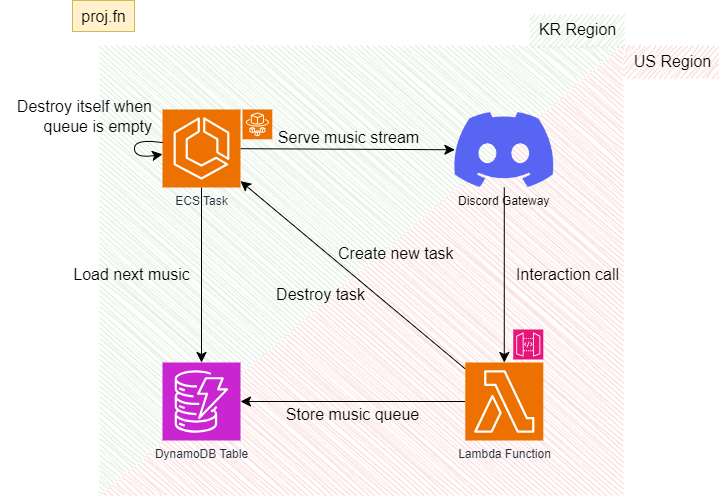

The diagram above was exported from draw.io. Its source (the exported page's mxGraphModel, read from the mxfile embedded in the PNG):
<mxGraphModel dx="1595" dy="1553" grid="0" gridSize="10" guides="1" tooltips="1" connect="1" arrows="1" fold="1" page="0" pageScale="1" pageWidth="850" pageHeight="1100" math="0" shadow="0">
  <root>
    <mxCell id="0" />
    <mxCell id="1" parent="0" />
    <mxCell id="KkqF2GOuXjg8Qs3XvfCD-34" value="" style="verticalLabelPosition=bottom;verticalAlign=top;html=1;shape=mxgraph.basic.orthogonal_triangle;fontSize=16;rotation=90;fillColor=#d5e8d4;strokeColor=none;sketch=1;curveFitting=1;jiggle=2;" vertex="1" parent="1">
      <mxGeometry x="50" y="-501" width="450" height="522" as="geometry" />
    </mxCell>
    <mxCell id="KkqF2GOuXjg8Qs3XvfCD-32" value="" style="verticalLabelPosition=bottom;verticalAlign=top;html=1;shape=mxgraph.basic.orthogonal_triangle;fontSize=16;rotation=-90;fillColor=#f8cecc;strokeColor=none;sketch=1;curveFitting=1;jiggle=2;" vertex="1" parent="1">
      <mxGeometry x="50" y="-501" width="450" height="522" as="geometry" />
    </mxCell>
    <mxCell id="KkqF2GOuXjg8Qs3XvfCD-12" value="DynamoDB Table" style="sketch=0;points=[[0,0,0],[0.25,0,0],[0.5,0,0],[0.75,0,0],[1,0,0],[0,1,0],[0.25,1,0],[0.5,1,0],[0.75,1,0],[1,1,0],[0,0.25,0],[0,0.5,0],[0,0.75,0],[1,0.25,0],[1,0.5,0],[1,0.75,0]];outlineConnect=0;fontColor=#232F3E;fillColor=#C925D1;strokeColor=#ffffff;dashed=0;verticalLabelPosition=bottom;verticalAlign=top;align=center;html=1;fontSize=12;fontStyle=0;aspect=fixed;shape=mxgraph.aws4.resourceIcon;resIcon=mxgraph.aws4.dynamodb;" vertex="1" parent="1">
      <mxGeometry x="76" y="-148" width="78" height="78" as="geometry" />
    </mxCell>
    <mxCell id="KkqF2GOuXjg8Qs3XvfCD-22" style="edgeStyle=none;curved=1;rounded=0;orthogonalLoop=1;jettySize=auto;html=1;fontSize=12;startSize=8;endSize=8;" edge="1" parent="1" source="KkqF2GOuXjg8Qs3XvfCD-13" target="KkqF2GOuXjg8Qs3XvfCD-15">
      <mxGeometry relative="1" as="geometry" />
    </mxCell>
    <mxCell id="KkqF2GOuXjg8Qs3XvfCD-23" value="" style="edgeStyle=none;curved=1;rounded=0;orthogonalLoop=1;jettySize=auto;html=1;fontSize=12;startSize=8;endSize=8;" edge="1" parent="1" source="KkqF2GOuXjg8Qs3XvfCD-13" target="KkqF2GOuXjg8Qs3XvfCD-12">
      <mxGeometry relative="1" as="geometry" />
    </mxCell>
    <mxCell id="KkqF2GOuXjg8Qs3XvfCD-13" value="Lambda Function" style="sketch=0;points=[[0,0,0],[0.25,0,0],[0.5,0,0],[0.75,0,0],[1,0,0],[0,1,0],[0.25,1,0],[0.5,1,0],[0.75,1,0],[1,1,0],[0,0.25,0],[0,0.5,0],[0,0.75,0],[1,0.25,0],[1,0.5,0],[1,0.75,0]];outlineConnect=0;fontColor=#232F3E;fillColor=#ED7100;strokeColor=#ffffff;dashed=0;verticalLabelPosition=bottom;verticalAlign=top;align=center;html=1;fontSize=12;fontStyle=0;aspect=fixed;shape=mxgraph.aws4.resourceIcon;resIcon=mxgraph.aws4.lambda;" vertex="1" parent="1">
      <mxGeometry x="378.78" y="-148" width="78" height="78" as="geometry" />
    </mxCell>
    <mxCell id="KkqF2GOuXjg8Qs3XvfCD-16" style="edgeStyle=none;curved=1;rounded=0;orthogonalLoop=1;jettySize=auto;html=1;fontSize=12;startSize=8;endSize=8;" edge="1" parent="1" source="KkqF2GOuXjg8Qs3XvfCD-14" target="KkqF2GOuXjg8Qs3XvfCD-13">
      <mxGeometry relative="1" as="geometry" />
    </mxCell>
    <mxCell id="KkqF2GOuXjg8Qs3XvfCD-14" value="Discord Gateway" style="shape=image;verticalLabelPosition=bottom;labelBackgroundColor=none;verticalAlign=top;aspect=fixed;imageAspect=0;image=data:image/png,(base64 omitted: 13848 chars);" vertex="1" parent="1">
      <mxGeometry x="368.39" y="-398" width="98.78" height="75" as="geometry" />
    </mxCell>
    <mxCell id="KkqF2GOuXjg8Qs3XvfCD-18" value="" style="edgeStyle=none;curved=1;rounded=0;orthogonalLoop=1;jettySize=auto;html=1;fontSize=12;startSize=8;endSize=8;" edge="1" parent="1" source="KkqF2GOuXjg8Qs3XvfCD-15" target="KkqF2GOuXjg8Qs3XvfCD-14">
      <mxGeometry relative="1" as="geometry" />
    </mxCell>
    <mxCell id="KkqF2GOuXjg8Qs3XvfCD-30" style="edgeStyle=none;curved=1;rounded=0;orthogonalLoop=1;jettySize=auto;html=1;fontSize=12;startSize=8;endSize=8;" edge="1" parent="1" source="KkqF2GOuXjg8Qs3XvfCD-15" target="KkqF2GOuXjg8Qs3XvfCD-12">
      <mxGeometry relative="1" as="geometry" />
    </mxCell>
    <mxCell id="KkqF2GOuXjg8Qs3XvfCD-15" value="ECS Task" style="sketch=0;points=[[0,0,0],[0.25,0,0],[0.5,0,0],[0.75,0,0],[1,0,0],[0,1,0],[0.25,1,0],[0.5,1,0],[0.75,1,0],[1,1,0],[0,0.25,0],[0,0.5,0],[0,0.75,0],[1,0.25,0],[1,0.5,0],[1,0.75,0]];outlineConnect=0;fontColor=#232F3E;fillColor=#ED7100;strokeColor=#ffffff;dashed=0;verticalLabelPosition=bottom;verticalAlign=top;align=center;html=1;fontSize=12;fontStyle=0;aspect=fixed;shape=mxgraph.aws4.resourceIcon;resIcon=mxgraph.aws4.ecs;" vertex="1" parent="1">
      <mxGeometry x="76" y="-401" width="78" height="78" as="geometry" />
    </mxCell>
    <mxCell id="KkqF2GOuXjg8Qs3XvfCD-17" value="Interaction call" style="text;html=1;align=center;verticalAlign=middle;resizable=0;points=[];autosize=1;strokeColor=none;fillColor=none;fontSize=16;" vertex="1" parent="1">
      <mxGeometry x="420" y="-251" width="121" height="31" as="geometry" />
    </mxCell>
    <mxCell id="KkqF2GOuXjg8Qs3XvfCD-19" value="Serve music stream" style="text;html=1;align=center;verticalAlign=middle;resizable=0;points=[];autosize=1;strokeColor=none;fillColor=none;fontSize=16;" vertex="1" parent="1">
      <mxGeometry x="182" y="-389" width="159" height="31" as="geometry" />
    </mxCell>
    <mxCell id="KkqF2GOuXjg8Qs3XvfCD-20" value="Store music queue" style="text;html=1;align=center;verticalAlign=middle;resizable=0;points=[];autosize=1;strokeColor=none;fillColor=none;fontSize=16;" vertex="1" parent="1">
      <mxGeometry x="191" y="-111" width="151" height="31" as="geometry" />
    </mxCell>
    <mxCell id="KkqF2GOuXjg8Qs3XvfCD-21" value="Create new task" style="text;html=1;align=left;verticalAlign=middle;resizable=0;points=[];autosize=1;strokeColor=none;fillColor=none;fontSize=16;" vertex="1" parent="1">
      <mxGeometry x="250" y="-273" width="134" height="31" as="geometry" />
    </mxCell>
    <mxCell id="KkqF2GOuXjg8Qs3XvfCD-24" value="Load next music" style="text;html=1;align=center;verticalAlign=middle;resizable=0;points=[];autosize=1;strokeColor=none;fillColor=none;fontSize=16;" vertex="1" parent="1">
      <mxGeometry x="-23" y="-251" width="135" height="31" as="geometry" />
    </mxCell>
    <mxCell id="KkqF2GOuXjg8Qs3XvfCD-27" style="edgeStyle=none;curved=1;rounded=0;orthogonalLoop=1;jettySize=auto;html=1;fontSize=12;startSize=8;endSize=8;" edge="1" parent="1" source="KkqF2GOuXjg8Qs3XvfCD-15" target="KkqF2GOuXjg8Qs3XvfCD-15">
      <mxGeometry relative="1" as="geometry">
        <Array as="points">
          <mxPoint x="48" y="-362" />
        </Array>
      </mxGeometry>
    </mxCell>
    <mxCell id="KkqF2GOuXjg8Qs3XvfCD-28" value="Destroy itself when&lt;br&gt;queue is empty" style="text;html=1;align=right;verticalAlign=middle;resizable=0;points=[];autosize=1;strokeColor=none;fillColor=none;fontSize=16;" vertex="1" parent="1">
      <mxGeometry x="-86" y="-419" width="153" height="50" as="geometry" />
    </mxCell>
    <mxCell id="KkqF2GOuXjg8Qs3XvfCD-31" value="" style="sketch=0;points=[[0,0,0],[0.25,0,0],[0.5,0,0],[0.75,0,0],[1,0,0],[0,1,0],[0.25,1,0],[0.5,1,0],[0.75,1,0],[1,1,0],[0,0.25,0],[0,0.5,0],[0,0.75,0],[1,0.25,0],[1,0.5,0],[1,0.75,0]];outlineConnect=0;fontColor=#232F3E;fillColor=#E7157B;strokeColor=#ffffff;dashed=0;verticalLabelPosition=bottom;verticalAlign=top;align=center;html=1;fontSize=12;fontStyle=0;aspect=fixed;shape=mxgraph.aws4.resourceIcon;resIcon=mxgraph.aws4.api_gateway;" vertex="1" parent="1">
      <mxGeometry x="426.78" y="-181" width="30" height="30" as="geometry" />
    </mxCell>
    <mxCell id="KkqF2GOuXjg8Qs3XvfCD-33" value="US Region" style="text;html=1;align=center;verticalAlign=middle;resizable=0;points=[];autosize=1;strokeColor=none;fillColor=#f8cecc;fontSize=16;sketch=1;curveFitting=1;jiggle=2;" vertex="1" parent="1">
      <mxGeometry x="538" y="-465" width="95" height="31" as="geometry" />
    </mxCell>
    <mxCell id="KkqF2GOuXjg8Qs3XvfCD-35" value="KR Region" style="text;html=1;align=center;verticalAlign=middle;resizable=0;points=[];autosize=1;strokeColor=none;fillColor=#d5e8d4;fontSize=16;sketch=1;curveFitting=1;jiggle=2;" vertex="1" parent="1">
      <mxGeometry x="443" y="-496" width="95" height="31" as="geometry" />
    </mxCell>
    <mxCell id="KkqF2GOuXjg8Qs3XvfCD-36" value="Destroy task" style="text;html=1;align=right;verticalAlign=middle;resizable=0;points=[];autosize=1;strokeColor=none;fillColor=none;fontSize=16;" vertex="1" parent="1">
      <mxGeometry x="173" y="-231" width="107" height="31" as="geometry" />
    </mxCell>
    <mxCell id="KkqF2GOuXjg8Qs3XvfCD-37" value="" style="sketch=0;points=[[0,0,0],[0.25,0,0],[0.5,0,0],[0.75,0,0],[1,0,0],[0,1,0],[0.25,1,0],[0.5,1,0],[0.75,1,0],[1,1,0],[0,0.25,0],[0,0.5,0],[0,0.75,0],[1,0.25,0],[1,0.5,0],[1,0.75,0]];outlineConnect=0;fontColor=#232F3E;fillColor=#ED7100;strokeColor=#ffffff;dashed=0;verticalLabelPosition=bottom;verticalAlign=top;align=center;html=1;fontSize=12;fontStyle=0;aspect=fixed;shape=mxgraph.aws4.resourceIcon;resIcon=mxgraph.aws4.fargate;" vertex="1" parent="1">
      <mxGeometry x="156" y="-401" width="29.78" height="29.78" as="geometry" />
    </mxCell>
    <mxCell id="KkqF2GOuXjg8Qs3XvfCD-38" value="proj.fn" style="text;html=1;align=center;verticalAlign=middle;resizable=0;points=[];autosize=1;strokeColor=#d6b656;fillColor=#fff2cc;fontSize=16;" vertex="1" parent="1">
      <mxGeometry x="-14" y="-510" width="62" height="31" as="geometry" />
    </mxCell>
  </root>
</mxGraphModel>